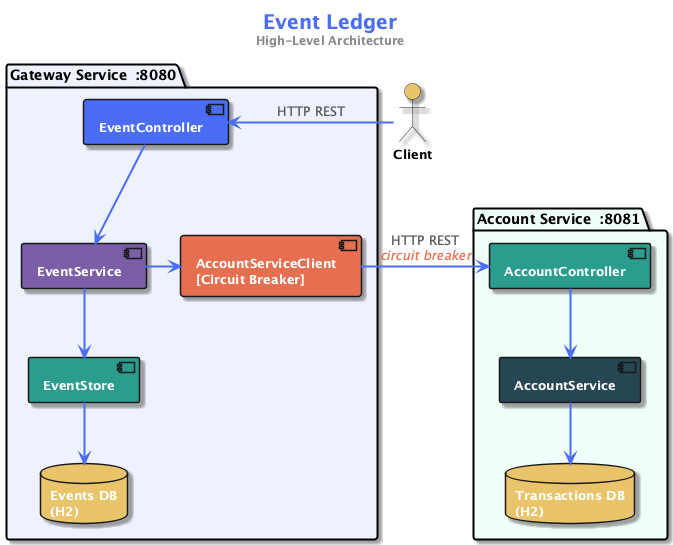

The diagram above was rendered by PlantUML. Its source (embedded in the PNG):
@startuml event-ledger-architecture
skinparam backgroundColor #FFFFFF
skinparam defaultFontName "Segoe UI"
skinparam defaultFontSize 13
skinparam shadowing true
skinparam ArrowColor #4A6CF7
skinparam ArrowThickness 2

skinparam package {
  BorderThickness 2
  FontStyle bold
  FontSize 14
}

skinparam component {
  BorderThickness 1.5
  FontColor #FFFFFF
  FontStyle bold
}

skinparam database {
  BorderThickness 1.5
  FontColor #FFFFFF
  FontStyle bold
}

title <color:#4A6CF7><size:20><b>Event Ledger</b></size></color>\n<color:#888888><size:12>High-Level Architecture</size></color>

actor "<b>Client" as Client #E9C46A

' ── Gateway ──────────────────────────────────
package "Gateway Service  :8080" #EEF2FF {

  component "EventController" as EC #4A6CF7
  component "EventService" as ES #7B5EA7
  component "EventStore" as EStore #2A9D8F
  component "AccountServiceClient\n[Circuit Breaker]" as ASC #E76F51
  database "Events DB\n(H2)" as GDB #E9C46A

  EC -down-> ES
  ES -down-> EStore
  ES -right-> ASC
  EStore -down-> GDB
}

' ── Account Service ──────────────────────────
package "Account Service  :8081" #F0FFF8 {

  component "AccountController" as AC #2A9D8F
  component "AccountService" as AS #264653
  database "Transactions DB\n(H2)" as ADB #E9C46A

  AC -down-> AS
  AS -down-> ADB
}

' ── Connections ──────────────────────────────
Client -right-> EC : <color:#555555>HTTP REST

ASC -right-> AC : <color:#555555>HTTP REST\n<color:#E76F51><i>circuit breaker

@enduml